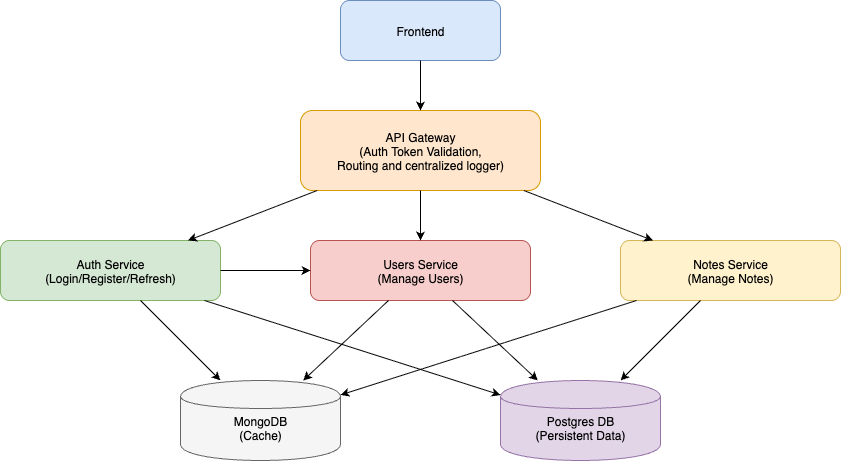

The diagram above was exported from draw.io. Its source (the exported page's mxGraphModel, read from the mxfile embedded in the PNG):
<mxGraphModel dx="2133" dy="836" grid="1" gridSize="10" guides="1" tooltips="1" connect="1" arrows="1" fold="1" page="1" pageScale="1" pageWidth="827" pageHeight="1169" math="0" shadow="0">
  <root>
    <mxCell id="0" />
    <mxCell id="1" parent="0" />
    <mxCell id="frontend" value="Frontend" style="shape=rectangle;fillColor=#dae8fc;strokeColor=#6c8ebf;rounded=1;" parent="1" vertex="1">
      <mxGeometry x="80" y="200" width="160" height="60" as="geometry" />
    </mxCell>
    <mxCell id="gateway" value="API Gateway &#10;(Auth Token Validation, &#10;Routing and centralized logger)" style="shape=rectangle;fillColor=#ffe6cc;strokeColor=#d79b00;rounded=1;" parent="1" vertex="1">
      <mxGeometry x="40" y="310" width="240" height="80" as="geometry" />
    </mxCell>
    <mxCell id="auth" value="Auth Service &#10;(Login/Register/Refresh)" style="shape=rectangle;fillColor=#d5e8d4;strokeColor=#82b366;rounded=1;" parent="1" vertex="1">
      <mxGeometry x="-260" y="440" width="220" height="60" as="geometry" />
    </mxCell>
    <mxCell id="users" value="Users Service &#10;(Manage Users)" style="shape=rectangle;fillColor=#f8cecc;strokeColor=#b85450;rounded=1;" parent="1" vertex="1">
      <mxGeometry x="50" y="440" width="220" height="60" as="geometry" />
    </mxCell>
    <mxCell id="notes" value="Notes Service &#10;(Manage Notes)" style="shape=rectangle;fillColor=#fff2cc;strokeColor=#d6b656;rounded=1;" parent="1" vertex="1">
      <mxGeometry x="360" y="440" width="220" height="60" as="geometry" />
    </mxCell>
    <mxCell id="postgres" value="&#10;Postgres DB &#10;(Persistent Data)" style="shape=cylinder;fillColor=#e1d5e7;strokeColor=#9673a6;" parent="1" vertex="1">
      <mxGeometry x="240" y="580" width="160" height="80" as="geometry" />
    </mxCell>
    <mxCell id="mongo" value="&#10;MongoDB &#10;(Cache)" style="shape=cylinder;fillColor=#f5f5f5;strokeColor=#666666;" parent="1" vertex="1">
      <mxGeometry x="-80" y="580" width="160" height="80" as="geometry" />
    </mxCell>
    <mxCell id="frontend-gateway" parent="1" source="frontend" target="gateway" edge="1">
      <mxGeometry relative="1" as="geometry" />
    </mxCell>
    <mxCell id="gateway-auth" parent="1" source="gateway" target="auth" edge="1">
      <mxGeometry relative="1" as="geometry" />
    </mxCell>
    <mxCell id="gateway-users" parent="1" source="gateway" target="users" edge="1">
      <mxGeometry relative="1" as="geometry" />
    </mxCell>
    <mxCell id="gateway-notes" parent="1" source="gateway" target="notes" edge="1">
      <mxGeometry relative="1" as="geometry" />
    </mxCell>
    <mxCell id="auth-postgres" parent="1" source="auth" target="postgres" edge="1">
      <mxGeometry relative="1" as="geometry" />
    </mxCell>
    <mxCell id="users-postgres" parent="1" source="users" target="postgres" edge="1">
      <mxGeometry relative="1" as="geometry" />
    </mxCell>
    <mxCell id="notes-postgres" parent="1" source="notes" target="postgres" edge="1">
      <mxGeometry relative="1" as="geometry" />
    </mxCell>
    <mxCell id="auth-mongo" parent="1" source="auth" target="mongo" edge="1">
      <mxGeometry relative="1" as="geometry" />
    </mxCell>
    <mxCell id="users-mongo" parent="1" source="users" target="mongo" edge="1">
      <mxGeometry relative="1" as="geometry" />
    </mxCell>
    <mxCell id="notes-mongo" parent="1" source="notes" target="mongo" edge="1">
      <mxGeometry relative="1" as="geometry" />
    </mxCell>
    <mxCell id="YOfLMnRDZypRUeqLxR55-1" style="entryX=0;entryY=0.5;entryDx=0;entryDy=0;exitX=1;exitY=0.5;exitDx=0;exitDy=0;" edge="1" parent="1" source="auth" target="users">
      <mxGeometry relative="1" as="geometry">
        <mxPoint x="-30" y="470" as="sourcePoint" />
        <mxPoint x="-40" y="490" as="targetPoint" />
      </mxGeometry>
    </mxCell>
  </root>
</mxGraphModel>